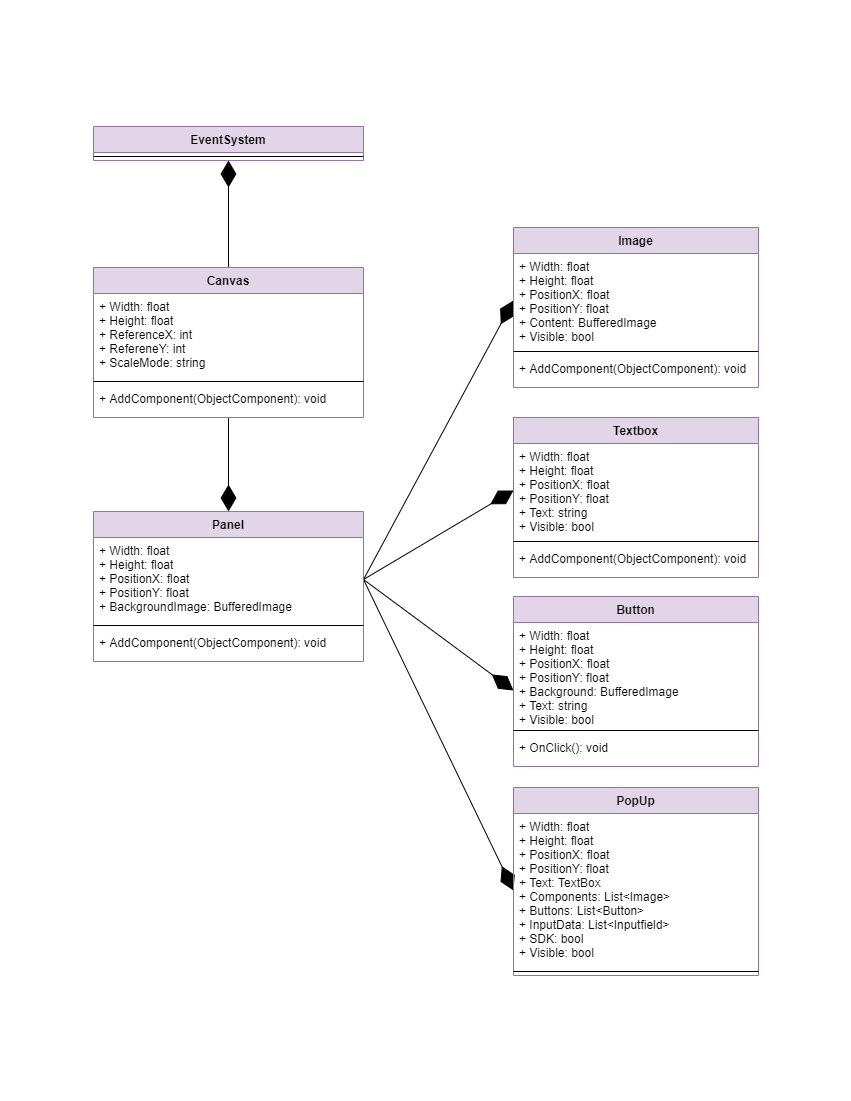

The diagram above was exported from draw.io. Its source (the exported page's mxGraphModel, read from the mxfile embedded in the PNG):
<mxGraphModel dx="1358" dy="873" grid="1" gridSize="10" guides="1" tooltips="1" connect="1" arrows="1" fold="1" page="1" pageScale="1" pageWidth="850" pageHeight="1100" math="0" shadow="0">
  <root>
    <mxCell id="DzuWyHuJroNtEvUIciC3-0" />
    <mxCell id="DzuWyHuJroNtEvUIciC3-1" parent="DzuWyHuJroNtEvUIciC3-0" />
    <mxCell id="nph0qsA3b8oA2gaml0c5-0" value="" style="whiteSpace=wrap;html=1;strokeColor=none;" vertex="1" parent="DzuWyHuJroNtEvUIciC3-1">
      <mxGeometry width="850" height="1100" as="geometry" />
    </mxCell>
    <mxCell id="DzuWyHuJroNtEvUIciC3-2" value="" style="endArrow=diamondThin;endFill=1;endSize=24;html=1;entryX=0.5;entryY=0;entryDx=0;entryDy=0;" edge="1" parent="DzuWyHuJroNtEvUIciC3-1" source="DzuWyHuJroNtEvUIciC3-26" target="DzuWyHuJroNtEvUIciC3-19">
      <mxGeometry width="160" relative="1" as="geometry">
        <mxPoint x="473" y="356" as="sourcePoint" />
        <mxPoint x="633" y="356" as="targetPoint" />
      </mxGeometry>
    </mxCell>
    <mxCell id="DzuWyHuJroNtEvUIciC3-3" value="" style="endArrow=diamondThin;endFill=1;endSize=24;html=1;entryX=0;entryY=0.5;entryDx=0;entryDy=0;exitX=1;exitY=0.5;exitDx=0;exitDy=0;" edge="1" parent="DzuWyHuJroNtEvUIciC3-1" source="DzuWyHuJroNtEvUIciC3-20" target="DzuWyHuJroNtEvUIciC3-9">
      <mxGeometry width="160" relative="1" as="geometry">
        <mxPoint x="238" y="427" as="sourcePoint" />
        <mxPoint x="238" y="521" as="targetPoint" />
      </mxGeometry>
    </mxCell>
    <mxCell id="DzuWyHuJroNtEvUIciC3-4" value="" style="endArrow=diamondThin;endFill=1;endSize=24;html=1;entryX=0;entryY=0.5;entryDx=0;entryDy=0;exitX=1;exitY=0.5;exitDx=0;exitDy=0;" edge="1" parent="DzuWyHuJroNtEvUIciC3-1" source="DzuWyHuJroNtEvUIciC3-20" target="DzuWyHuJroNtEvUIciC3-13">
      <mxGeometry width="160" relative="1" as="geometry">
        <mxPoint x="363" y="576" as="sourcePoint" />
        <mxPoint x="523" y="304.9999999999999" as="targetPoint" />
      </mxGeometry>
    </mxCell>
    <mxCell id="DzuWyHuJroNtEvUIciC3-5" value="" style="endArrow=diamondThin;endFill=1;endSize=24;html=1;entryX=0;entryY=0.5;entryDx=0;entryDy=0;exitX=1;exitY=0.5;exitDx=0;exitDy=0;" edge="1" parent="DzuWyHuJroNtEvUIciC3-1" source="DzuWyHuJroNtEvUIciC3-20">
      <mxGeometry width="160" relative="1" as="geometry">
        <mxPoint x="373" y="589" as="sourcePoint" />
        <mxPoint x="513" y="690.0000000000002" as="targetPoint" />
      </mxGeometry>
    </mxCell>
    <mxCell id="DzuWyHuJroNtEvUIciC3-6" value="" style="endArrow=diamondThin;endFill=1;endSize=24;html=1;entryX=0;entryY=0.5;entryDx=0;entryDy=0;exitX=1;exitY=0.5;exitDx=0;exitDy=0;" edge="1" parent="DzuWyHuJroNtEvUIciC3-1" source="DzuWyHuJroNtEvUIciC3-20" target="DzuWyHuJroNtEvUIciC3-17">
      <mxGeometry width="160" relative="1" as="geometry">
        <mxPoint x="373" y="589" as="sourcePoint" />
        <mxPoint x="523" y="695" as="targetPoint" />
      </mxGeometry>
    </mxCell>
    <mxCell id="DzuWyHuJroNtEvUIciC3-7" value="" style="endArrow=diamondThin;endFill=1;endSize=24;html=1;entryX=0.5;entryY=1;entryDx=0;entryDy=0;exitX=0.5;exitY=0;exitDx=0;exitDy=0;" edge="1" parent="DzuWyHuJroNtEvUIciC3-1" source="DzuWyHuJroNtEvUIciC3-23" target="DzuWyHuJroNtEvUIciC3-31">
      <mxGeometry width="160" relative="1" as="geometry">
        <mxPoint x="238" y="427" as="sourcePoint" />
        <mxPoint x="238" y="521" as="targetPoint" />
      </mxGeometry>
    </mxCell>
    <mxCell id="DzuWyHuJroNtEvUIciC3-8" value="Image" style="swimlane;fontStyle=1;align=center;verticalAlign=top;childLayout=stackLayout;horizontal=1;startSize=26;horizontalStack=0;resizeParent=1;resizeParentMax=0;resizeLast=0;collapsible=1;marginBottom=0;fillColor=#e1d5e7;strokeColor=#9673a6;" vertex="1" parent="DzuWyHuJroNtEvUIciC3-1">
      <mxGeometry x="513" y="227" width="245" height="160" as="geometry">
        <mxRectangle x="425" y="120" width="60" height="26" as="alternateBounds" />
      </mxGeometry>
    </mxCell>
    <mxCell id="DzuWyHuJroNtEvUIciC3-9" value="+ Width: float&#10;+ Height: float&#10;+ PositionX: float&#10;+ PositionY: float&#10;+ Content: BufferedImage&#10;+ Visible: bool&#10;" style="text;align=left;verticalAlign=top;spacingLeft=4;spacingRight=4;overflow=hidden;rotatable=0;points=[[0,0.5],[1,0.5]];portConstraint=eastwest;" vertex="1" parent="DzuWyHuJroNtEvUIciC3-8">
      <mxGeometry y="26" width="245" height="94" as="geometry" />
    </mxCell>
    <mxCell id="DzuWyHuJroNtEvUIciC3-10" value="" style="line;strokeWidth=1;align=left;verticalAlign=middle;spacingTop=-1;spacingLeft=3;spacingRight=3;rotatable=0;labelPosition=right;points=[];portConstraint=eastwest;" vertex="1" parent="DzuWyHuJroNtEvUIciC3-8">
      <mxGeometry y="120" width="245" height="8" as="geometry" />
    </mxCell>
    <mxCell id="DzuWyHuJroNtEvUIciC3-11" value="+ AddComponent(ObjectComponent): void" style="text;align=left;verticalAlign=top;spacingLeft=4;spacingRight=4;overflow=hidden;rotatable=0;points=[[0,0.5],[1,0.5]];portConstraint=eastwest;" vertex="1" parent="DzuWyHuJroNtEvUIciC3-8">
      <mxGeometry y="128" width="245" height="32" as="geometry" />
    </mxCell>
    <mxCell id="DzuWyHuJroNtEvUIciC3-12" value="Textbox" style="swimlane;fontStyle=1;align=center;verticalAlign=top;childLayout=stackLayout;horizontal=1;startSize=26;horizontalStack=0;resizeParent=1;resizeParentMax=0;resizeLast=0;collapsible=1;marginBottom=0;fillColor=#e1d5e7;strokeColor=#9673a6;" vertex="1" parent="DzuWyHuJroNtEvUIciC3-1">
      <mxGeometry x="513" y="417" width="245" height="160" as="geometry">
        <mxRectangle x="425" y="120" width="60" height="26" as="alternateBounds" />
      </mxGeometry>
    </mxCell>
    <mxCell id="DzuWyHuJroNtEvUIciC3-13" value="+ Width: float&#10;+ Height: float&#10;+ PositionX: float&#10;+ PositionY: float&#10;+ Text: string&#10;+ Visible: bool&#10;" style="text;align=left;verticalAlign=top;spacingLeft=4;spacingRight=4;overflow=hidden;rotatable=0;points=[[0,0.5],[1,0.5]];portConstraint=eastwest;" vertex="1" parent="DzuWyHuJroNtEvUIciC3-12">
      <mxGeometry y="26" width="245" height="94" as="geometry" />
    </mxCell>
    <mxCell id="DzuWyHuJroNtEvUIciC3-14" value="" style="line;strokeWidth=1;align=left;verticalAlign=middle;spacingTop=-1;spacingLeft=3;spacingRight=3;rotatable=0;labelPosition=right;points=[];portConstraint=eastwest;" vertex="1" parent="DzuWyHuJroNtEvUIciC3-12">
      <mxGeometry y="120" width="245" height="8" as="geometry" />
    </mxCell>
    <mxCell id="DzuWyHuJroNtEvUIciC3-15" value="+ AddComponent(ObjectComponent): void" style="text;align=left;verticalAlign=top;spacingLeft=4;spacingRight=4;overflow=hidden;rotatable=0;points=[[0,0.5],[1,0.5]];portConstraint=eastwest;" vertex="1" parent="DzuWyHuJroNtEvUIciC3-12">
      <mxGeometry y="128" width="245" height="32" as="geometry" />
    </mxCell>
    <mxCell id="DzuWyHuJroNtEvUIciC3-16" value="PopUp" style="swimlane;fontStyle=1;align=center;verticalAlign=top;childLayout=stackLayout;horizontal=1;startSize=26;horizontalStack=0;resizeParent=1;resizeParentMax=0;resizeLast=0;collapsible=1;marginBottom=0;fillColor=#e1d5e7;strokeColor=#9673a6;" vertex="1" parent="DzuWyHuJroNtEvUIciC3-1">
      <mxGeometry x="513" y="787" width="245" height="188" as="geometry">
        <mxRectangle x="425" y="120" width="60" height="26" as="alternateBounds" />
      </mxGeometry>
    </mxCell>
    <mxCell id="DzuWyHuJroNtEvUIciC3-17" value="+ Width: float&#10;+ Height: float&#10;+ PositionX: float&#10;+ PositionY: float&#10;+ Text: TextBox&#10;+ Components: List&lt;Image&gt;&#10;+ Buttons: List&lt;Button&gt;&#10;+ InputData: List&lt;Inputfield&gt;&#10;+ SDK: bool&#10;+ Visible: bool" style="text;align=left;verticalAlign=top;spacingLeft=4;spacingRight=4;overflow=hidden;rotatable=0;points=[[0,0.5],[1,0.5]];portConstraint=eastwest;" vertex="1" parent="DzuWyHuJroNtEvUIciC3-16">
      <mxGeometry y="26" width="245" height="154" as="geometry" />
    </mxCell>
    <mxCell id="DzuWyHuJroNtEvUIciC3-18" value="" style="line;strokeWidth=1;align=left;verticalAlign=middle;spacingTop=-1;spacingLeft=3;spacingRight=3;rotatable=0;labelPosition=right;points=[];portConstraint=eastwest;" vertex="1" parent="DzuWyHuJroNtEvUIciC3-16">
      <mxGeometry y="180" width="245" height="8" as="geometry" />
    </mxCell>
    <mxCell id="DzuWyHuJroNtEvUIciC3-19" value="Panel" style="swimlane;fontStyle=1;align=center;verticalAlign=top;childLayout=stackLayout;horizontal=1;startSize=26;horizontalStack=0;resizeParent=1;resizeParentMax=0;resizeLast=0;collapsible=1;marginBottom=0;fillColor=#e1d5e7;strokeColor=#9673a6;" vertex="1" parent="DzuWyHuJroNtEvUIciC3-1">
      <mxGeometry x="93" y="511" width="270" height="150" as="geometry">
        <mxRectangle x="425" y="120" width="60" height="26" as="alternateBounds" />
      </mxGeometry>
    </mxCell>
    <mxCell id="DzuWyHuJroNtEvUIciC3-20" value="+ Width: float&#10;+ Height: float&#10;+ PositionX: float&#10;+ PositionY: float&#10;+ BackgroundImage: BufferedImage&#10;" style="text;align=left;verticalAlign=top;spacingLeft=4;spacingRight=4;overflow=hidden;rotatable=0;points=[[0,0.5],[1,0.5]];portConstraint=eastwest;" vertex="1" parent="DzuWyHuJroNtEvUIciC3-19">
      <mxGeometry y="26" width="270" height="84" as="geometry" />
    </mxCell>
    <mxCell id="DzuWyHuJroNtEvUIciC3-21" value="" style="line;strokeWidth=1;align=left;verticalAlign=middle;spacingTop=-1;spacingLeft=3;spacingRight=3;rotatable=0;labelPosition=right;points=[];portConstraint=eastwest;" vertex="1" parent="DzuWyHuJroNtEvUIciC3-19">
      <mxGeometry y="110" width="270" height="8" as="geometry" />
    </mxCell>
    <mxCell id="DzuWyHuJroNtEvUIciC3-22" value="+ AddComponent(ObjectComponent): void" style="text;align=left;verticalAlign=top;spacingLeft=4;spacingRight=4;overflow=hidden;rotatable=0;points=[[0,0.5],[1,0.5]];portConstraint=eastwest;" vertex="1" parent="DzuWyHuJroNtEvUIciC3-19">
      <mxGeometry y="118" width="270" height="32" as="geometry" />
    </mxCell>
    <mxCell id="DzuWyHuJroNtEvUIciC3-23" value="Canvas" style="swimlane;fontStyle=1;align=center;verticalAlign=top;childLayout=stackLayout;horizontal=1;startSize=26;horizontalStack=0;resizeParent=1;resizeParentMax=0;resizeLast=0;collapsible=1;marginBottom=0;fillColor=#e1d5e7;strokeColor=#9673a6;" vertex="1" parent="DzuWyHuJroNtEvUIciC3-1">
      <mxGeometry x="93" y="267" width="270" height="150" as="geometry" />
    </mxCell>
    <mxCell id="DzuWyHuJroNtEvUIciC3-24" value="+ Width: float&#10;+ Height: float&#10;+ ReferenceX: int&#10;+ RefereneY: int&#10;+ ScaleMode: string&#10;" style="text;align=left;verticalAlign=top;spacingLeft=4;spacingRight=4;overflow=hidden;rotatable=0;points=[[0,0.5],[1,0.5]];portConstraint=eastwest;" vertex="1" parent="DzuWyHuJroNtEvUIciC3-23">
      <mxGeometry y="26" width="270" height="84" as="geometry" />
    </mxCell>
    <mxCell id="DzuWyHuJroNtEvUIciC3-25" value="" style="line;strokeWidth=1;align=left;verticalAlign=middle;spacingTop=-1;spacingLeft=3;spacingRight=3;rotatable=0;labelPosition=right;points=[];portConstraint=eastwest;" vertex="1" parent="DzuWyHuJroNtEvUIciC3-23">
      <mxGeometry y="110" width="270" height="8" as="geometry" />
    </mxCell>
    <mxCell id="DzuWyHuJroNtEvUIciC3-26" value="+ AddComponent(ObjectComponent): void" style="text;align=left;verticalAlign=top;spacingLeft=4;spacingRight=4;overflow=hidden;rotatable=0;points=[[0,0.5],[1,0.5]];portConstraint=eastwest;" vertex="1" parent="DzuWyHuJroNtEvUIciC3-23">
      <mxGeometry y="118" width="270" height="32" as="geometry" />
    </mxCell>
    <mxCell id="DzuWyHuJroNtEvUIciC3-27" value="Button&#10;" style="swimlane;fontStyle=1;align=center;verticalAlign=top;childLayout=stackLayout;horizontal=1;startSize=26;horizontalStack=0;resizeParent=1;resizeParentMax=0;resizeLast=0;collapsible=1;marginBottom=0;fillColor=#e1d5e7;strokeColor=#9673a6;" vertex="1" parent="DzuWyHuJroNtEvUIciC3-1">
      <mxGeometry x="513" y="596" width="245" height="170" as="geometry">
        <mxRectangle x="425" y="120" width="60" height="26" as="alternateBounds" />
      </mxGeometry>
    </mxCell>
    <mxCell id="DzuWyHuJroNtEvUIciC3-28" value="+ Width: float&#10;+ Height: float&#10;+ PositionX: float&#10;+ PositionY: float&#10;+ Background: BufferedImage&#10;+ Text: string&#10;+ Visible: bool" style="text;align=left;verticalAlign=top;spacingLeft=4;spacingRight=4;overflow=hidden;rotatable=0;points=[[0,0.5],[1,0.5]];portConstraint=eastwest;" vertex="1" parent="DzuWyHuJroNtEvUIciC3-27">
      <mxGeometry y="26" width="245" height="104" as="geometry" />
    </mxCell>
    <mxCell id="DzuWyHuJroNtEvUIciC3-29" value="" style="line;strokeWidth=1;align=left;verticalAlign=middle;spacingTop=-1;spacingLeft=3;spacingRight=3;rotatable=0;labelPosition=right;points=[];portConstraint=eastwest;" vertex="1" parent="DzuWyHuJroNtEvUIciC3-27">
      <mxGeometry y="130" width="245" height="8" as="geometry" />
    </mxCell>
    <mxCell id="DzuWyHuJroNtEvUIciC3-30" value="+ OnClick(): void" style="text;align=left;verticalAlign=top;spacingLeft=4;spacingRight=4;overflow=hidden;rotatable=0;points=[[0,0.5],[1,0.5]];portConstraint=eastwest;" vertex="1" parent="DzuWyHuJroNtEvUIciC3-27">
      <mxGeometry y="138" width="245" height="32" as="geometry" />
    </mxCell>
    <mxCell id="DzuWyHuJroNtEvUIciC3-31" value="EventSystem" style="swimlane;fontStyle=1;align=center;verticalAlign=top;childLayout=stackLayout;horizontal=1;startSize=26;horizontalStack=0;resizeParent=1;resizeParentMax=0;resizeLast=0;collapsible=1;marginBottom=0;fillColor=#e1d5e7;strokeColor=#9673a6;" vertex="1" parent="DzuWyHuJroNtEvUIciC3-1">
      <mxGeometry x="93" y="126" width="270" height="34" as="geometry">
        <mxRectangle x="425" y="120" width="60" height="26" as="alternateBounds" />
      </mxGeometry>
    </mxCell>
    <mxCell id="DzuWyHuJroNtEvUIciC3-32" value="" style="line;strokeWidth=1;align=left;verticalAlign=middle;spacingTop=-1;spacingLeft=3;spacingRight=3;rotatable=0;labelPosition=right;points=[];portConstraint=eastwest;" vertex="1" parent="DzuWyHuJroNtEvUIciC3-31">
      <mxGeometry y="26" width="270" height="8" as="geometry" />
    </mxCell>
  </root>
</mxGraphModel>